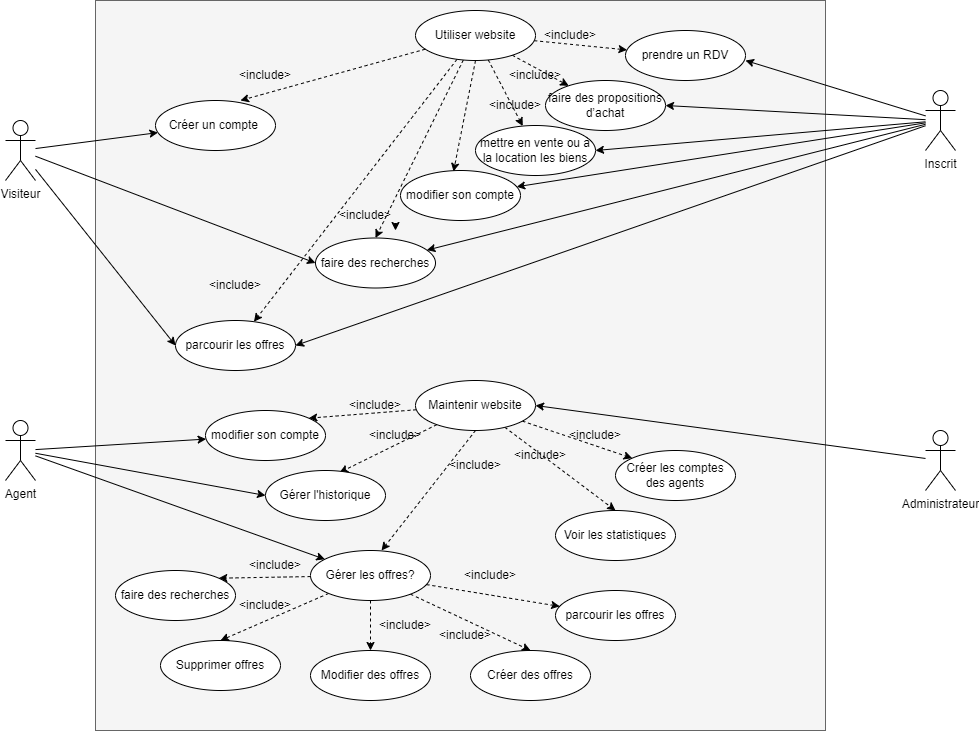

The diagram above was exported from draw.io. Its source (the exported page's mxGraphModel, read from the mxfile embedded in the PNG):
<mxGraphModel dx="1173" dy="616" grid="1" gridSize="10" guides="1" tooltips="1" connect="1" arrows="1" fold="1" page="1" pageScale="1" pageWidth="1169" pageHeight="827" math="0" shadow="0">
  <root>
    <mxCell id="0" />
    <mxCell id="1" parent="0" />
    <mxCell id="Z89uegjejK3dhPmlolPI-74" value="" style="rounded=0;whiteSpace=wrap;html=1;fillColor=#f5f5f5;fontColor=#333333;strokeColor=#666666;" parent="1" vertex="1">
      <mxGeometry x="110" y="20" width="730" height="730" as="geometry" />
    </mxCell>
    <mxCell id="Z89uegjejK3dhPmlolPI-25" style="edgeStyle=none;rounded=0;orthogonalLoop=1;jettySize=auto;html=1;entryX=0;entryY=0.5;entryDx=0;entryDy=0;" parent="1" source="Z89uegjejK3dhPmlolPI-1" target="Z89uegjejK3dhPmlolPI-13" edge="1">
      <mxGeometry relative="1" as="geometry" />
    </mxCell>
    <mxCell id="Z89uegjejK3dhPmlolPI-26" style="edgeStyle=none;rounded=0;orthogonalLoop=1;jettySize=auto;html=1;entryX=0;entryY=0.5;entryDx=0;entryDy=0;" parent="1" source="Z89uegjejK3dhPmlolPI-1" target="Z89uegjejK3dhPmlolPI-14" edge="1">
      <mxGeometry relative="1" as="geometry">
        <mxPoint x="410" y="180" as="targetPoint" />
      </mxGeometry>
    </mxCell>
    <mxCell id="Z89uegjejK3dhPmlolPI-30" style="edgeStyle=none;rounded=0;orthogonalLoop=1;jettySize=auto;html=1;" parent="1" source="Z89uegjejK3dhPmlolPI-1" target="Z89uegjejK3dhPmlolPI-27" edge="1">
      <mxGeometry relative="1" as="geometry" />
    </mxCell>
    <mxCell id="Z89uegjejK3dhPmlolPI-1" value="Visiteur" style="shape=umlActor;verticalLabelPosition=bottom;verticalAlign=top;html=1;outlineConnect=0;" parent="1" vertex="1">
      <mxGeometry x="20" y="140" width="30" height="60" as="geometry" />
    </mxCell>
    <mxCell id="PY11-EJa9TCTXqMesQqS-3" style="rounded=0;orthogonalLoop=1;jettySize=auto;html=1;" edge="1" parent="1" source="Z89uegjejK3dhPmlolPI-2">
      <mxGeometry relative="1" as="geometry">
        <mxPoint x="550" y="425" as="targetPoint" />
      </mxGeometry>
    </mxCell>
    <mxCell id="Z89uegjejK3dhPmlolPI-2" value="Administrateur" style="shape=umlActor;verticalLabelPosition=bottom;verticalAlign=top;html=1;outlineConnect=0;" parent="1" vertex="1">
      <mxGeometry x="940" y="450" width="30" height="60" as="geometry" />
    </mxCell>
    <mxCell id="Z89uegjejK3dhPmlolPI-40" style="edgeStyle=none;rounded=0;orthogonalLoop=1;jettySize=auto;html=1;" parent="1" source="Z89uegjejK3dhPmlolPI-3" target="Z89uegjejK3dhPmlolPI-28" edge="1">
      <mxGeometry relative="1" as="geometry" />
    </mxCell>
    <mxCell id="PY11-EJa9TCTXqMesQqS-16" style="edgeStyle=none;rounded=0;orthogonalLoop=1;jettySize=auto;html=1;" edge="1" parent="1" source="Z89uegjejK3dhPmlolPI-3">
      <mxGeometry relative="1" as="geometry">
        <mxPoint x="760" y="80" as="targetPoint" />
      </mxGeometry>
    </mxCell>
    <mxCell id="PY11-EJa9TCTXqMesQqS-17" style="edgeStyle=none;rounded=0;orthogonalLoop=1;jettySize=auto;html=1;entryX=1;entryY=0.5;entryDx=0;entryDy=0;" edge="1" parent="1" source="Z89uegjejK3dhPmlolPI-3" target="Z89uegjejK3dhPmlolPI-34">
      <mxGeometry relative="1" as="geometry" />
    </mxCell>
    <mxCell id="PY11-EJa9TCTXqMesQqS-18" style="edgeStyle=none;rounded=0;orthogonalLoop=1;jettySize=auto;html=1;entryX=1;entryY=0.5;entryDx=0;entryDy=0;" edge="1" parent="1" source="Z89uegjejK3dhPmlolPI-3" target="Z89uegjejK3dhPmlolPI-33">
      <mxGeometry relative="1" as="geometry" />
    </mxCell>
    <mxCell id="PY11-EJa9TCTXqMesQqS-21" style="edgeStyle=none;rounded=0;orthogonalLoop=1;jettySize=auto;html=1;" edge="1" parent="1" source="Z89uegjejK3dhPmlolPI-3" target="Z89uegjejK3dhPmlolPI-14">
      <mxGeometry relative="1" as="geometry" />
    </mxCell>
    <mxCell id="PY11-EJa9TCTXqMesQqS-23" style="edgeStyle=none;rounded=0;orthogonalLoop=1;jettySize=auto;html=1;entryX=1;entryY=0.5;entryDx=0;entryDy=0;" edge="1" parent="1" source="Z89uegjejK3dhPmlolPI-3" target="Z89uegjejK3dhPmlolPI-13">
      <mxGeometry relative="1" as="geometry" />
    </mxCell>
    <mxCell id="Z89uegjejK3dhPmlolPI-3" value="Inscrit" style="shape=umlActor;verticalLabelPosition=bottom;verticalAlign=top;html=1;outlineConnect=0;" parent="1" vertex="1">
      <mxGeometry x="940" y="110" width="30" height="60" as="geometry" />
    </mxCell>
    <mxCell id="Z89uegjejK3dhPmlolPI-53" style="edgeStyle=none;rounded=0;orthogonalLoop=1;jettySize=auto;html=1;" parent="1" source="Z89uegjejK3dhPmlolPI-4" target="PY11-EJa9TCTXqMesQqS-12" edge="1">
      <mxGeometry relative="1" as="geometry" />
    </mxCell>
    <mxCell id="Z89uegjejK3dhPmlolPI-57" style="edgeStyle=none;rounded=0;orthogonalLoop=1;jettySize=auto;html=1;entryX=0;entryY=0.5;entryDx=0;entryDy=0;" parent="1" source="Z89uegjejK3dhPmlolPI-4" target="Z89uegjejK3dhPmlolPI-46" edge="1">
      <mxGeometry relative="1" as="geometry" />
    </mxCell>
    <mxCell id="Z89uegjejK3dhPmlolPI-58" style="edgeStyle=none;rounded=0;orthogonalLoop=1;jettySize=auto;html=1;" parent="1" source="Z89uegjejK3dhPmlolPI-4" target="Z89uegjejK3dhPmlolPI-45" edge="1">
      <mxGeometry relative="1" as="geometry" />
    </mxCell>
    <mxCell id="Z89uegjejK3dhPmlolPI-4" value="Agent" style="shape=umlActor;verticalLabelPosition=bottom;verticalAlign=top;html=1;outlineConnect=0;" parent="1" vertex="1">
      <mxGeometry x="20" y="440" width="30" height="60" as="geometry" />
    </mxCell>
    <mxCell id="Z89uegjejK3dhPmlolPI-84" style="edgeStyle=none;rounded=0;orthogonalLoop=1;jettySize=auto;html=1;dashed=1;" parent="1" source="Z89uegjejK3dhPmlolPI-11" target="Z89uegjejK3dhPmlolPI-33" edge="1">
      <mxGeometry relative="1" as="geometry" />
    </mxCell>
    <mxCell id="Z89uegjejK3dhPmlolPI-86" style="edgeStyle=none;rounded=0;orthogonalLoop=1;jettySize=auto;html=1;dashed=1;" parent="1" source="Z89uegjejK3dhPmlolPI-11" target="Z89uegjejK3dhPmlolPI-37" edge="1">
      <mxGeometry relative="1" as="geometry" />
    </mxCell>
    <mxCell id="Z89uegjejK3dhPmlolPI-87" style="edgeStyle=none;rounded=0;orthogonalLoop=1;jettySize=auto;html=1;dashed=1;" parent="1" source="Z89uegjejK3dhPmlolPI-11" target="Z89uegjejK3dhPmlolPI-34" edge="1">
      <mxGeometry relative="1" as="geometry" />
    </mxCell>
    <mxCell id="PY11-EJa9TCTXqMesQqS-26" style="edgeStyle=none;rounded=0;orthogonalLoop=1;jettySize=auto;html=1;entryX=0.5;entryY=0;entryDx=0;entryDy=0;dashed=1;" edge="1" parent="1" source="Z89uegjejK3dhPmlolPI-11" target="Z89uegjejK3dhPmlolPI-14">
      <mxGeometry relative="1" as="geometry" />
    </mxCell>
    <mxCell id="PY11-EJa9TCTXqMesQqS-27" style="edgeStyle=none;rounded=0;orthogonalLoop=1;jettySize=auto;html=1;dashed=1;" edge="1" parent="1" source="Z89uegjejK3dhPmlolPI-11" target="Z89uegjejK3dhPmlolPI-13">
      <mxGeometry relative="1" as="geometry" />
    </mxCell>
    <mxCell id="Z89uegjejK3dhPmlolPI-11" value="Utiliser website" style="ellipse;whiteSpace=wrap;html=1;" parent="1" vertex="1">
      <mxGeometry x="430" y="30" width="120" height="50" as="geometry" />
    </mxCell>
    <mxCell id="Z89uegjejK3dhPmlolPI-13" value="parcourir les offres" style="ellipse;whiteSpace=wrap;html=1;" parent="1" vertex="1">
      <mxGeometry x="190" y="340" width="120" height="50" as="geometry" />
    </mxCell>
    <mxCell id="Z89uegjejK3dhPmlolPI-14" value="faire des recherches" style="ellipse;whiteSpace=wrap;html=1;" parent="1" vertex="1">
      <mxGeometry x="330" y="257.5" width="120" height="50" as="geometry" />
    </mxCell>
    <mxCell id="Z89uegjejK3dhPmlolPI-21" style="edgeStyle=none;rounded=0;orthogonalLoop=1;jettySize=auto;html=1;exitX=0.5;exitY=1;exitDx=0;exitDy=0;entryX=0.5;entryY=0;entryDx=0;entryDy=0;dashed=1;" parent="1" edge="1">
      <mxGeometry relative="1" as="geometry">
        <mxPoint x="610" y="190" as="targetPoint" />
      </mxGeometry>
    </mxCell>
    <mxCell id="Z89uegjejK3dhPmlolPI-23" style="edgeStyle=none;rounded=0;orthogonalLoop=1;jettySize=auto;html=1;entryX=0.5;entryY=0;entryDx=0;entryDy=0;dashed=1;" parent="1" edge="1">
      <mxGeometry relative="1" as="geometry">
        <mxPoint x="800" y="190" as="targetPoint" />
      </mxGeometry>
    </mxCell>
    <mxCell id="Z89uegjejK3dhPmlolPI-27" value="Créer un compte&amp;nbsp;" style="ellipse;whiteSpace=wrap;html=1;" parent="1" vertex="1">
      <mxGeometry x="170" y="120" width="120" height="50" as="geometry" />
    </mxCell>
    <mxCell id="Z89uegjejK3dhPmlolPI-28" value="modifier son compte" style="ellipse;whiteSpace=wrap;html=1;" parent="1" vertex="1">
      <mxGeometry x="415" y="190" width="120" height="50" as="geometry" />
    </mxCell>
    <mxCell id="Z89uegjejK3dhPmlolPI-31" style="edgeStyle=none;rounded=0;orthogonalLoop=1;jettySize=auto;html=1;entryX=0.708;entryY=0;entryDx=0;entryDy=0;entryPerimeter=0;dashed=1;" parent="1" source="Z89uegjejK3dhPmlolPI-11" target="Z89uegjejK3dhPmlolPI-27" edge="1">
      <mxGeometry relative="1" as="geometry">
        <mxPoint x="571.7167607381427" y="272.3132957047429" as="sourcePoint" />
      </mxGeometry>
    </mxCell>
    <mxCell id="Z89uegjejK3dhPmlolPI-32" style="edgeStyle=none;rounded=0;orthogonalLoop=1;jettySize=auto;html=1;exitX=0.5;exitY=1;exitDx=0;exitDy=0;entryX=0.442;entryY=0.02;entryDx=0;entryDy=0;entryPerimeter=0;dashed=1;" parent="1" source="Z89uegjejK3dhPmlolPI-11" target="Z89uegjejK3dhPmlolPI-28" edge="1">
      <mxGeometry relative="1" as="geometry">
        <mxPoint x="658.2832392618573" y="272.3132957047429" as="sourcePoint" />
      </mxGeometry>
    </mxCell>
    <mxCell id="Z89uegjejK3dhPmlolPI-33" value="mettre en vente ou à la location les biens" style="ellipse;whiteSpace=wrap;html=1;" parent="1" vertex="1">
      <mxGeometry x="490" y="145" width="120" height="50" as="geometry" />
    </mxCell>
    <mxCell id="Z89uegjejK3dhPmlolPI-34" value="faire des propositions d’achat" style="ellipse;whiteSpace=wrap;html=1;" parent="1" vertex="1">
      <mxGeometry x="560" y="100" width="120" height="50" as="geometry" />
    </mxCell>
    <mxCell id="Z89uegjejK3dhPmlolPI-37" value="prendre un RDV" style="ellipse;whiteSpace=wrap;html=1;" parent="1" vertex="1">
      <mxGeometry x="640" y="50" width="120" height="50" as="geometry" />
    </mxCell>
    <mxCell id="Z89uegjejK3dhPmlolPI-63" style="edgeStyle=none;rounded=0;orthogonalLoop=1;jettySize=auto;html=1;entryX=0.5;entryY=0;entryDx=0;entryDy=0;dashed=1;" parent="1" source="Z89uegjejK3dhPmlolPI-41" target="Z89uegjejK3dhPmlolPI-47" edge="1">
      <mxGeometry relative="1" as="geometry" />
    </mxCell>
    <mxCell id="Z89uegjejK3dhPmlolPI-64" style="edgeStyle=none;rounded=0;orthogonalLoop=1;jettySize=auto;html=1;entryX=0;entryY=0;entryDx=0;entryDy=0;dashed=1;" parent="1" source="Z89uegjejK3dhPmlolPI-41" target="Z89uegjejK3dhPmlolPI-48" edge="1">
      <mxGeometry relative="1" as="geometry" />
    </mxCell>
    <mxCell id="Z89uegjejK3dhPmlolPI-65" style="edgeStyle=none;rounded=0;orthogonalLoop=1;jettySize=auto;html=1;entryX=0.617;entryY=0.04;entryDx=0;entryDy=0;entryPerimeter=0;dashed=1;" parent="1" source="Z89uegjejK3dhPmlolPI-41" target="Z89uegjejK3dhPmlolPI-46" edge="1">
      <mxGeometry relative="1" as="geometry" />
    </mxCell>
    <mxCell id="Z89uegjejK3dhPmlolPI-66" style="edgeStyle=none;rounded=0;orthogonalLoop=1;jettySize=auto;html=1;exitX=0.5;exitY=1;exitDx=0;exitDy=0;entryX=0.592;entryY=0;entryDx=0;entryDy=0;entryPerimeter=0;dashed=1;" parent="1" source="Z89uegjejK3dhPmlolPI-41" target="Z89uegjejK3dhPmlolPI-45" edge="1">
      <mxGeometry relative="1" as="geometry" />
    </mxCell>
    <mxCell id="PY11-EJa9TCTXqMesQqS-13" style="edgeStyle=none;rounded=0;orthogonalLoop=1;jettySize=auto;html=1;entryX=1;entryY=0;entryDx=0;entryDy=0;dashed=1;" edge="1" parent="1" source="Z89uegjejK3dhPmlolPI-41" target="PY11-EJa9TCTXqMesQqS-12">
      <mxGeometry relative="1" as="geometry" />
    </mxCell>
    <mxCell id="Z89uegjejK3dhPmlolPI-41" value="Maintenir website" style="ellipse;whiteSpace=wrap;html=1;" parent="1" vertex="1">
      <mxGeometry x="430" y="400" width="120" height="50" as="geometry" />
    </mxCell>
    <mxCell id="Z89uegjejK3dhPmlolPI-42" value="Créer des offres" style="ellipse;whiteSpace=wrap;html=1;" parent="1" vertex="1">
      <mxGeometry x="485" y="670" width="120" height="50" as="geometry" />
    </mxCell>
    <mxCell id="Z89uegjejK3dhPmlolPI-43" value="Modifier des offres" style="ellipse;whiteSpace=wrap;html=1;" parent="1" vertex="1">
      <mxGeometry x="325" y="670" width="120" height="50" as="geometry" />
    </mxCell>
    <mxCell id="Z89uegjejK3dhPmlolPI-44" value="Supprimer offres" style="ellipse;whiteSpace=wrap;html=1;" parent="1" vertex="1">
      <mxGeometry x="175" y="660" width="120" height="50" as="geometry" />
    </mxCell>
    <mxCell id="Z89uegjejK3dhPmlolPI-59" style="edgeStyle=none;rounded=0;orthogonalLoop=1;jettySize=auto;html=1;entryX=0.5;entryY=0;entryDx=0;entryDy=0;dashed=1;" parent="1" source="Z89uegjejK3dhPmlolPI-45" target="Z89uegjejK3dhPmlolPI-43" edge="1">
      <mxGeometry relative="1" as="geometry" />
    </mxCell>
    <mxCell id="Z89uegjejK3dhPmlolPI-60" style="edgeStyle=none;rounded=0;orthogonalLoop=1;jettySize=auto;html=1;entryX=0.5;entryY=0;entryDx=0;entryDy=0;dashed=1;" parent="1" source="Z89uegjejK3dhPmlolPI-45" target="Z89uegjejK3dhPmlolPI-42" edge="1">
      <mxGeometry relative="1" as="geometry" />
    </mxCell>
    <mxCell id="Z89uegjejK3dhPmlolPI-61" style="edgeStyle=none;rounded=0;orthogonalLoop=1;jettySize=auto;html=1;entryX=0.5;entryY=0;entryDx=0;entryDy=0;dashed=1;" parent="1" source="Z89uegjejK3dhPmlolPI-45" target="Z89uegjejK3dhPmlolPI-44" edge="1">
      <mxGeometry relative="1" as="geometry" />
    </mxCell>
    <mxCell id="PY11-EJa9TCTXqMesQqS-8" style="edgeStyle=none;rounded=0;orthogonalLoop=1;jettySize=auto;html=1;dashed=1;" edge="1" parent="1" source="Z89uegjejK3dhPmlolPI-45" target="PY11-EJa9TCTXqMesQqS-7">
      <mxGeometry relative="1" as="geometry" />
    </mxCell>
    <mxCell id="PY11-EJa9TCTXqMesQqS-10" style="edgeStyle=none;rounded=0;orthogonalLoop=1;jettySize=auto;html=1;entryX=1;entryY=0;entryDx=0;entryDy=0;dashed=1;" edge="1" parent="1" source="Z89uegjejK3dhPmlolPI-45" target="PY11-EJa9TCTXqMesQqS-9">
      <mxGeometry relative="1" as="geometry" />
    </mxCell>
    <mxCell id="Z89uegjejK3dhPmlolPI-45" value="Gérer les offres?" style="ellipse;whiteSpace=wrap;html=1;" parent="1" vertex="1">
      <mxGeometry x="325" y="570" width="120" height="50" as="geometry" />
    </mxCell>
    <mxCell id="Z89uegjejK3dhPmlolPI-46" value="Gérer l'historique" style="ellipse;whiteSpace=wrap;html=1;" parent="1" vertex="1">
      <mxGeometry x="280" y="490" width="120" height="50" as="geometry" />
    </mxCell>
    <mxCell id="Z89uegjejK3dhPmlolPI-47" value="Voir les statistiques" style="ellipse;whiteSpace=wrap;html=1;" parent="1" vertex="1">
      <mxGeometry x="570" y="530" width="120" height="50" as="geometry" />
    </mxCell>
    <mxCell id="Z89uegjejK3dhPmlolPI-48" value="Créer les comptes des agents" style="ellipse;whiteSpace=wrap;html=1;" parent="1" vertex="1">
      <mxGeometry x="630" y="470" width="120" height="50" as="geometry" />
    </mxCell>
    <mxCell id="Z89uegjejK3dhPmlolPI-92" value="&amp;lt;include&amp;gt;" style="text;html=1;strokeColor=none;fillColor=none;align=center;verticalAlign=middle;whiteSpace=wrap;rounded=0;" parent="1" vertex="1">
      <mxGeometry x="220" y="290" width="60" height="30" as="geometry" />
    </mxCell>
    <mxCell id="Z89uegjejK3dhPmlolPI-93" value="&amp;lt;include&amp;gt;" style="text;html=1;strokeColor=none;fillColor=none;align=center;verticalAlign=middle;whiteSpace=wrap;rounded=0;" parent="1" vertex="1">
      <mxGeometry x="350" y="220" width="60" height="30" as="geometry" />
    </mxCell>
    <mxCell id="Z89uegjejK3dhPmlolPI-94" value="&amp;lt;include&amp;gt;" style="text;html=1;strokeColor=none;fillColor=none;align=center;verticalAlign=middle;whiteSpace=wrap;rounded=0;" parent="1" vertex="1">
      <mxGeometry x="500" y="110" width="60" height="30" as="geometry" />
    </mxCell>
    <mxCell id="Z89uegjejK3dhPmlolPI-95" value="&amp;lt;include&amp;gt;" style="text;html=1;strokeColor=none;fillColor=none;align=center;verticalAlign=middle;whiteSpace=wrap;rounded=0;" parent="1" vertex="1">
      <mxGeometry x="520" y="80" width="60" height="30" as="geometry" />
    </mxCell>
    <mxCell id="Z89uegjejK3dhPmlolPI-96" value="&amp;lt;include&amp;gt;" style="text;html=1;strokeColor=none;fillColor=none;align=center;verticalAlign=middle;whiteSpace=wrap;rounded=0;" parent="1" vertex="1">
      <mxGeometry x="555" y="40" width="60" height="30" as="geometry" />
    </mxCell>
    <mxCell id="Z89uegjejK3dhPmlolPI-100" value="&amp;lt;include&amp;gt;" style="text;html=1;strokeColor=none;fillColor=none;align=center;verticalAlign=middle;whiteSpace=wrap;rounded=0;" parent="1" vertex="1">
      <mxGeometry x="250" y="80" width="60" height="30" as="geometry" />
    </mxCell>
    <mxCell id="Z89uegjejK3dhPmlolPI-101" value="&amp;lt;include&amp;gt;" style="text;html=1;strokeColor=none;fillColor=none;align=center;verticalAlign=middle;whiteSpace=wrap;rounded=0;" parent="1" vertex="1">
      <mxGeometry x="580" y="440" width="60" height="30" as="geometry" />
    </mxCell>
    <mxCell id="Z89uegjejK3dhPmlolPI-102" value="&amp;lt;include&amp;gt;" style="text;html=1;strokeColor=none;fillColor=none;align=center;verticalAlign=middle;whiteSpace=wrap;rounded=0;" parent="1" vertex="1">
      <mxGeometry x="525" y="460" width="60" height="30" as="geometry" />
    </mxCell>
    <mxCell id="Z89uegjejK3dhPmlolPI-103" value="&amp;lt;include&amp;gt;" style="text;html=1;strokeColor=none;fillColor=none;align=center;verticalAlign=middle;whiteSpace=wrap;rounded=0;" parent="1" vertex="1">
      <mxGeometry x="460" y="470" width="60" height="30" as="geometry" />
    </mxCell>
    <mxCell id="Z89uegjejK3dhPmlolPI-104" value="&amp;lt;include&amp;gt;" style="text;html=1;strokeColor=none;fillColor=none;align=center;verticalAlign=middle;whiteSpace=wrap;rounded=0;" parent="1" vertex="1">
      <mxGeometry x="360" y="410" width="60" height="30" as="geometry" />
    </mxCell>
    <mxCell id="Z89uegjejK3dhPmlolPI-105" value="&amp;lt;include&amp;gt;" style="text;html=1;strokeColor=none;fillColor=none;align=center;verticalAlign=middle;whiteSpace=wrap;rounded=0;" parent="1" vertex="1">
      <mxGeometry x="450" y="640" width="60" height="30" as="geometry" />
    </mxCell>
    <mxCell id="Z89uegjejK3dhPmlolPI-106" value="&amp;lt;include&amp;gt;" style="text;html=1;strokeColor=none;fillColor=none;align=center;verticalAlign=middle;whiteSpace=wrap;rounded=0;" parent="1" vertex="1">
      <mxGeometry x="390" y="630" width="60" height="30" as="geometry" />
    </mxCell>
    <mxCell id="Z89uegjejK3dhPmlolPI-107" value="&amp;lt;include&amp;gt;" style="text;html=1;strokeColor=none;fillColor=none;align=center;verticalAlign=middle;whiteSpace=wrap;rounded=0;" parent="1" vertex="1">
      <mxGeometry x="250" y="610" width="60" height="30" as="geometry" />
    </mxCell>
    <mxCell id="PY11-EJa9TCTXqMesQqS-7" value="parcourir les offres" style="ellipse;whiteSpace=wrap;html=1;" vertex="1" parent="1">
      <mxGeometry x="570" y="610" width="120" height="50" as="geometry" />
    </mxCell>
    <mxCell id="PY11-EJa9TCTXqMesQqS-9" value="faire des recherches" style="ellipse;whiteSpace=wrap;html=1;" vertex="1" parent="1">
      <mxGeometry x="130" y="590" width="120" height="50" as="geometry" />
    </mxCell>
    <mxCell id="PY11-EJa9TCTXqMesQqS-12" value="modifier son compte" style="ellipse;whiteSpace=wrap;html=1;" vertex="1" parent="1">
      <mxGeometry x="220" y="430" width="120" height="50" as="geometry" />
    </mxCell>
    <mxCell id="PY11-EJa9TCTXqMesQqS-14" style="edgeStyle=none;rounded=0;orthogonalLoop=1;jettySize=auto;html=1;exitX=0.5;exitY=1;exitDx=0;exitDy=0;dashed=1;" edge="1" parent="1" source="Z89uegjejK3dhPmlolPI-27" target="Z89uegjejK3dhPmlolPI-27">
      <mxGeometry relative="1" as="geometry" />
    </mxCell>
    <mxCell id="PY11-EJa9TCTXqMesQqS-15" style="edgeStyle=none;rounded=0;orthogonalLoop=1;jettySize=auto;html=1;exitX=1;exitY=0.75;exitDx=0;exitDy=0;entryX=1;entryY=1;entryDx=0;entryDy=0;dashed=1;" edge="1" parent="1" source="Z89uegjejK3dhPmlolPI-93" target="Z89uegjejK3dhPmlolPI-93">
      <mxGeometry relative="1" as="geometry" />
    </mxCell>
    <mxCell id="PY11-EJa9TCTXqMesQqS-30" value="&amp;lt;include&amp;gt;" style="text;html=1;strokeColor=none;fillColor=none;align=center;verticalAlign=middle;whiteSpace=wrap;rounded=0;" vertex="1" parent="1">
      <mxGeometry x="380" y="440" width="60" height="30" as="geometry" />
    </mxCell>
    <mxCell id="PY11-EJa9TCTXqMesQqS-31" value="&amp;lt;include&amp;gt;" style="text;html=1;strokeColor=none;fillColor=none;align=center;verticalAlign=middle;whiteSpace=wrap;rounded=0;" vertex="1" parent="1">
      <mxGeometry x="475" y="580" width="60" height="30" as="geometry" />
    </mxCell>
    <mxCell id="PY11-EJa9TCTXqMesQqS-32" value="&amp;lt;include&amp;gt;" style="text;html=1;strokeColor=none;fillColor=none;align=center;verticalAlign=middle;whiteSpace=wrap;rounded=0;" vertex="1" parent="1">
      <mxGeometry x="260" y="570" width="60" height="30" as="geometry" />
    </mxCell>
  </root>
</mxGraphModel>